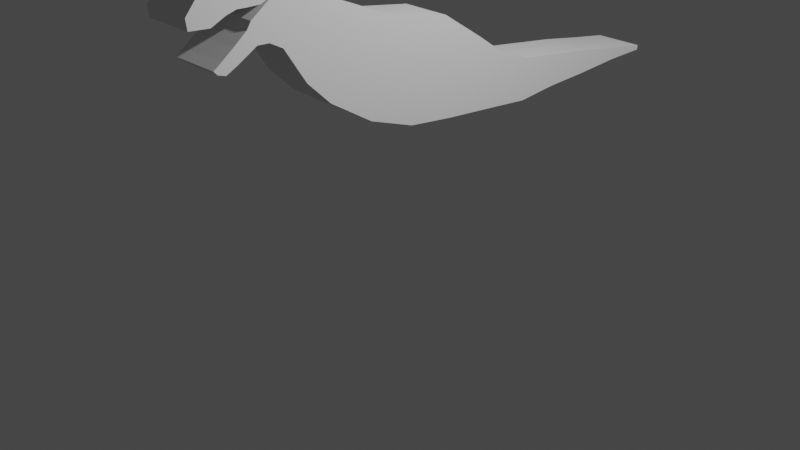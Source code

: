 # Source: 3-2._Dino_Body.blend  (saved by Blender 3.2.14; exported with 4.5.12 LTS)
import bpy
from mathutils import Matrix  # noqa: F401  (used for matrix-valued properties, if any)

bpy.ops.wm.read_factory_settings(use_empty=True)
scene = bpy.context.scene
scene.name = 'Scene'

# ---- collections
col_collection = bpy.data.collections.new('Collection'); scene.collection.children.link(col_collection)

# ---- world
world_world = bpy.data.worlds.new('World'); scene.world = world_world
world_world.use_nodes = True; world_world.node_tree.nodes.clear()
_N = world_world.node_tree.nodes; _L = world_world.node_tree.links
n0 = _N.new('ShaderNodeOutputWorld'); n0.name = 'World Output'; n0.location = (300, 300)
n1 = _N.new('ShaderNodeBackground'); n1.name = 'Background'; n1.location = (10, 300)
n1.inputs[0].default_value = (0.05088, 0.05088, 0.05088, 1.0)
_L.new(n1.outputs[0], n0.inputs[0])
n0.is_active_output = True
world_world.color = (0.05088, 0.05088, 0.05088)
world_world.use_sun_shadow = False
world_world.sun_shadow_jitter_overblur = 0.0

# ---- cameras
cam_camera = bpy.data.cameras.new('Camera')
cam_camera.clip_end = 100.0
cam_camera.ortho_scale = 7.314

# ---- lights
light_light = bpy.data.lights.new('Light', 'POINT')
light_light.transmission_factor = 0.0
light_light.energy = 1000.0
light_light.shadow_soft_size = 0.1
light_light.shadow_maximum_resolution = 0.006
light_light.use_absolute_resolution = True

# ---- meshes
me_plane = bpy.data.meshes.new('Plane')
me_plane.from_pydata([(0.2677, -0.2569, 2.185), (0.2677, -0.5964, 1.287), (0.2677, 0.8228, 1.791), (0.2677, 0.4439, 1.051), (0.2677, 0.347, 2.096), (0.2677, -0.08613, 1.11), (0.2677, 1.213, 1.526), (0.2677, 0.9492, 1.01), (0.2677, 1.558, 1.413), (0.2677, 1.515, 0.9612), (0.2677, 2.006, 1.355), (0.2677, 1.973, 1.009), (0.2677, 2.508, 1.29), (0.2677, 2.484, 1.034), (0.2677, 3.034, 1.203), (0.2677, 3.021, 1.072), (0.2677, 3.498, 1.133), (0.2677, 3.493, 1.083), (0.2677, -0.7539, 2.401), (0.2677, -1.069, 1.577), (0.2677, -1.039, 2.49), (0.2677, -1.325, 1.823), (0.2677, -1.261, 2.73), (0.2677, -1.561, 2.183), (0.2677, -1.631, 2.975), (0.2677, -1.699, 2.257), (0.2677, -1.945, 2.907), (0.2677, -1.822, 2.262), (0.2677, -2.152, 2.784), (0.2677, -2.028, 2.139), (0.2677, -2.354, 2.76), (0.2677, -2.142, 2.08), (0.2677, -2.475, 2.616), (0.2677, -2.221, 2.104), (0.2677, -0.4266, 1.736), (0.2677, 0.6334, 1.421), (0.2677, 0.1304, 1.603), (0.2677, 1.081, 1.268), (0.2677, 1.536, 1.187), (0.2677, 1.989, 1.182), (0.2677, 2.496, 1.162), (0.2677, 3.028, 1.138), (0.2677, 3.495, 1.108), (0.2677, -0.9114, 1.989), (0.2677, -1.182, 2.157), (0.2677, -1.411, 2.457), (0.2677, -1.635, 2.647), (0.2677, -1.896, 2.59), (0.2677, -2.104, 2.563), (0.2677, -2.253, 2.492), (0.2677, -2.461, 2.507), (0.2677, -1.87, 2.476), (0.2677, -2.056, 2.293), (0.2677, -2.175, 2.203), (0.2677, -2.258, 2.143), (0.2677, -1.813, 2.931), (0.2677, -1.767, 2.591), (0.2677, -1.438, 2.891), (0.2677, -1.63, 2.22), (0.2677, -1.523, 2.552), (0.2677, -2.049, 2.846), (0.2677, -1.925, 2.2), (0.2677, -1.999, 2.594), (0.2677, -1.916, 2.405), (0.0, -0.2569, 2.185), (0.0, -0.5964, 1.287), (0.0, 0.8228, 1.791), (0.0, 0.4439, 1.051), (0.0, 0.347, 2.096), (0.0, -0.08613, 1.11), (0.0, 1.213, 1.526), (0.0, 0.9492, 1.01), (0.0, 1.558, 1.413), (0.0, 1.515, 0.9612), (0.0, 2.006, 1.355), (0.0, 1.973, 1.009), (0.0, 2.508, 1.29), (0.0, 2.484, 1.034), (0.0, 3.034, 1.203), (0.0, 3.021, 1.072), (0.0, 3.498, 1.133), (0.0, 3.493, 1.083), (0.0, -0.7539, 2.401), (0.0, -1.069, 1.577), (0.0, -1.039, 2.49), (0.0, -1.325, 1.823), (0.0, -1.261, 2.73), (0.0, -1.561, 2.183), (0.0, -1.631, 2.975), (0.0, -1.699, 2.257), (0.0, -1.945, 2.907), (0.0, -1.822, 2.262), (0.0, -2.152, 2.784), (0.0, -2.028, 2.139), (0.0, -2.354, 2.76), (0.0, -2.142, 2.08), (0.0, -2.475, 2.616), (0.0, -2.221, 2.104), (0.0, 3.495, 1.108), (0.0, -1.635, 2.647), (0.0, -1.896, 2.59), (0.0, -2.104, 2.563), (0.0, -2.253, 2.492), (0.0, -2.461, 2.507), (0.0, -1.87, 2.476), (0.0, -2.056, 2.293), (0.0, -2.175, 2.203), (0.0, -2.258, 2.143), (0.0, -1.813, 2.931), (0.0, -1.767, 2.591), (0.0, -1.438, 2.891), (0.0, -1.63, 2.22), (0.0, -2.049, 2.846), (0.0, -1.925, 2.2), (0.0, -1.999, 2.594), (0.0, -1.916, 2.405)], [], [(36, 5, 3, 35), (34, 1, 5, 36), (35, 3, 7, 37), (37, 7, 9, 38), (38, 9, 11, 39), (39, 11, 13, 40), (40, 13, 15, 41), (41, 15, 17, 42), (34, 0, 18, 43), (43, 18, 20, 44), (44, 20, 22, 45), (59, 57, 24, 46), (56, 55, 26, 47), (62, 60, 28, 48), (48, 28, 30, 49), (49, 30, 32, 50), (31, 53, 54, 33), (29, 52, 53, 31), (61, 63, 52, 29), (25, 46, 51, 27), (58, 59, 46, 25), (21, 44, 45, 23), (19, 43, 44, 21), (1, 34, 43, 19), (14, 41, 42, 16), (12, 40, 41, 14), (10, 39, 40, 12), (8, 38, 39, 10), (6, 37, 38, 8), (2, 35, 37, 6), (0, 34, 36, 4), (4, 36, 35, 2), (46, 24, 55, 56), (23, 45, 59, 58), (45, 22, 57, 59), (27, 51, 63, 61), (47, 26, 60, 62), (19, 21, 85, 83), (4, 2, 66, 68), (54, 53, 106, 107), (42, 17, 81, 98), (5, 1, 65, 69), (53, 52, 105, 106), (22, 20, 84, 86), (52, 63, 115, 105), (21, 23, 87, 85), (55, 24, 88, 108), (7, 3, 67, 71), (46, 56, 109, 99), (24, 57, 110, 88), (2, 6, 70, 66), (23, 58, 111, 87), (57, 22, 86, 110), (9, 7, 71, 73), (58, 25, 89, 111), (26, 55, 108, 90), (6, 8, 72, 70), (50, 32, 96, 103), (25, 27, 91, 89), (49, 50, 103, 102), (11, 9, 73, 75), (48, 49, 102, 101), (28, 60, 112, 92), (8, 10, 74, 72), (60, 26, 90, 112), (62, 48, 101, 114), (27, 61, 113, 91), (61, 29, 93, 113), (56, 47, 100, 109), (13, 11, 75, 77), (47, 62, 114, 100), (30, 28, 92, 94), (10, 12, 76, 74), (63, 51, 104, 115), (29, 31, 95, 93), (33, 54, 107, 97), (15, 13, 77, 79), (32, 30, 94, 96), (12, 14, 78, 76), (31, 33, 97, 95), (16, 42, 98, 80), (17, 15, 79, 81), (14, 16, 80, 78), (18, 0, 64, 82), (0, 4, 68, 64), (1, 19, 83, 65), (3, 5, 69, 67), (20, 18, 82, 84), (51, 46, 99, 104)])
_uv = me_plane.uv_layers.new(name='UVMap')
_uv.uv.foreach_set('vector', [0.5, 0.5, 1.0, 0.5, 1.0, 1.0, 0.5, 1.0, 0.5, 0.0, 1.0, 0.0, 1.0, 0.5, 0.5, 0.5, 0.5, 1.0, 1.0, 1.0, 1.0, 1.0, 0.5, 1.0, 0.5, 1.0, 1.0, 1.0, 1.0, 1.0, 0.5, 1.0, 0.5, 1.0, 1.0, 1.0, 1.0, 1.0, 0.5, 1.0, 0.5, 1.0, 1.0, 1.0, 1.0, 1.0, 0.5, 1.0, 0.5, 1.0, 1.0, 1.0, 1.0, 1.0, 0.5, 1.0, 0.5, 1.0, 1.0, 1.0, 1.0, 1.0, 0.5, 1.0, 0.5, 0.0, 0.0, 0.0, 0.0, 0.0, 0.5, 0.0, 0.5, 0.0, 0.0, 0.0, 0.0, 0.0, 0.5, 0.0, 0.5, 0.0, 0.0, 0.0, 0.0, 0.0, 0.5, 0.0, 0.5, 0.0, 0.0, 0.0, 0.0, 0.0, 0.5, 0.0, 0.5, 0.0, 0.0, 0.0, 0.0, 0.0, 0.5, 0.0, 0.5, 0.0, 0.0, 0.0, 0.0, 0.0, 0.5, 0.0, 0.5, 0.0, 0.0, 0.0, 0.0, 0.0, 0.5, 0.0, 0.5, 0.0, 0.0, 0.0, 0.0, 0.0, 0.5, 0.0, 1.0, 0.0, 0.8506, 0.0, 0.9699, 0.0, 1.0, 0.0, 1.0, 0.0, 0.8189, 0.0, 0.8506, 0.0, 1.0, 0.0, 1.0, 0.0, 0.7462, 0.0, 0.8189, 0.0, 1.0, 0.0, 1.0, 0.0, 0.5, 0.0, 0.6736, 0.0, 1.0, 0.0, 1.0, 0.0, 0.5, 0.0, 0.5, 0.0, 1.0, 0.0, 1.0, 0.0, 0.5, 0.0, 0.5, 0.0, 1.0, 0.0, 1.0, 0.0, 0.5, 0.0, 0.5, 0.0, 1.0, 0.0, 1.0, 0.0, 0.5, 0.0, 0.5, 0.0, 1.0, 0.0, 0.0, 1.0, 0.5, 1.0, 0.5, 1.0, 0.0, 1.0, 0.0, 1.0, 0.5, 1.0, 0.5, 1.0, 0.0, 1.0, 0.0, 1.0, 0.5, 1.0, 0.5, 1.0, 0.0, 1.0, 0.0, 1.0, 0.5, 1.0, 0.5, 1.0, 0.0, 1.0, 0.0, 1.0, 0.5, 1.0, 0.5, 1.0, 0.0, 1.0, 0.0, 1.0, 0.5, 1.0, 0.5, 1.0, 0.0, 1.0, 0.0, 0.0, 0.5, 0.0, 0.5, 0.5, 0.0, 0.5, 0.0, 0.5, 0.5, 0.5, 0.5, 1.0, 0.0, 1.0, 0.5, 0.0, 0.0, 0.0, 0.0, 0.0, 0.5, 0.0, 1.0, 0.0, 0.5, 0.0, 0.5, 0.0, 1.0, 0.0, 0.5, 0.0, 0.0, 0.0, 0.0, 0.0, 0.5, 0.0, 1.0, 0.0, 0.6736, 0.0, 0.7462, 0.0, 1.0, 0.0, 0.5, 0.0, 0.0, 0.0, 0.0, 0.0, 0.5, 0.0, 1.0, 0.0, 1.0, 0.0, 1.0, 0.0, 1.0, 0.0, 0.0, 0.5, 0.0, 1.0, 0.0, 1.0, 0.0, 0.5, 0.9699, 0.0, 0.8506, 0.0, 0.8506, 0.0, 0.9699, 0.0, 0.5, 1.0, 1.0, 1.0, 1.0, 1.0, 0.5, 1.0, 1.0, 0.5, 1.0, 0.0, 1.0, 0.0, 1.0, 0.5, 0.8506, 0.0, 0.8189, 0.0, 0.8189, 0.0, 0.8506, 0.0, 0.0, 0.0, 0.0, 0.0, 0.0, 0.0, 0.0, 0.0, 0.8189, 0.0, 0.7462, 0.0, 0.7462, 0.0, 0.8189, 0.0, 1.0, 0.0, 1.0, 0.0, 1.0, 0.0, 1.0, 0.0, 0.0, 0.0, 0.0, 0.0, 0.0, 0.0, 0.0, 0.0, 1.0, 1.0, 1.0, 1.0, 1.0, 1.0, 1.0, 1.0, 0.5, 0.0, 0.5, 0.0, 0.5, 0.0, 0.5, 0.0, 0.0, 0.0, 0.0, 0.0, 0.0, 0.0, 0.0, 0.0, 0.0, 1.0, 0.0, 1.0, 0.0, 1.0, 0.0, 1.0, 1.0, 0.0, 1.0, 0.0, 1.0, 0.0, 1.0, 0.0, 0.0, 0.0, 0.0, 0.0, 0.0, 0.0, 0.0, 0.0, 1.0, 1.0, 1.0, 1.0, 1.0, 1.0, 1.0, 1.0, 1.0, 0.0, 1.0, 0.0, 1.0, 0.0, 1.0, 0.0, 0.0, 0.0, 0.0, 0.0, 0.0, 0.0, 0.0, 0.0, 0.0, 1.0, 0.0, 1.0, 0.0, 1.0, 0.0, 1.0, 0.5, 0.0, 0.0, 0.0, 0.0, 0.0, 0.5, 0.0, 1.0, 0.0, 1.0, 0.0, 1.0, 0.0, 1.0, 0.0, 0.5, 0.0, 0.5, 0.0, 0.5, 0.0, 0.5, 0.0, 1.0, 1.0, 1.0, 1.0, 1.0, 1.0, 1.0, 1.0, 0.5, 0.0, 0.5, 0.0, 0.5, 0.0, 0.5, 0.0, 0.0, 0.0, 0.0, 0.0, 0.0, 0.0, 0.0, 0.0, 0.0, 1.0, 0.0, 1.0, 0.0, 1.0, 0.0, 1.0, 0.0, 0.0, 0.0, 0.0, 0.0, 0.0, 0.0, 0.0, 0.5, 0.0, 0.5, 0.0, 0.5, 0.0, 0.5, 0.0, 1.0, 0.0, 1.0, 0.0, 1.0, 0.0, 1.0, 0.0, 1.0, 0.0, 1.0, 0.0, 1.0, 0.0, 1.0, 0.0, 0.5, 0.0, 0.5, 0.0, 0.5, 0.0, 0.5, 0.0, 1.0, 1.0, 1.0, 1.0, 1.0, 1.0, 1.0, 1.0, 0.5, 0.0, 0.5, 0.0, 0.5, 0.0, 0.5, 0.0, 0.0, 0.0, 0.0, 0.0, 0.0, 0.0, 0.0, 0.0, 0.0, 1.0, 0.0, 1.0, 0.0, 1.0, 0.0, 1.0, 0.7462, 0.0, 0.6736, 0.0, 0.6736, 0.0, 0.7462, 0.0, 1.0, 0.0, 1.0, 0.0, 1.0, 0.0, 1.0, 0.0, 1.0, 0.0, 0.9699, 0.0, 0.9699, 0.0, 1.0, 0.0, 1.0, 1.0, 1.0, 1.0, 1.0, 1.0, 1.0, 1.0, 0.0, 0.0, 0.0, 0.0, 0.0, 0.0, 0.0, 0.0, 0.0, 1.0, 0.0, 1.0, 0.0, 1.0, 0.0, 1.0, 1.0, 0.0, 1.0, 0.0, 1.0, 0.0, 1.0, 0.0, 0.0, 1.0, 0.5, 1.0, 0.5, 1.0, 0.0, 1.0, 1.0, 1.0, 1.0, 1.0, 1.0, 1.0, 1.0, 1.0, 0.0, 1.0, 0.0, 1.0, 0.0, 1.0, 0.0, 1.0, 0.0, 0.0, 0.0, 0.0, 0.0, 0.0, 0.0, 0.0, 0.0, 0.0, 0.0, 0.5, 0.0, 0.5, 0.0, 0.0, 1.0, 0.0, 1.0, 0.0, 1.0, 0.0, 1.0, 0.0, 1.0, 1.0, 1.0, 0.5, 1.0, 0.5, 1.0, 1.0, 0.0, 0.0, 0.0, 0.0, 0.0, 0.0, 0.0, 0.0, 0.6736, 0.0, 0.5, 0.0, 0.5, 0.0, 0.6736, 0.0])
me_plane.update()

# ---- objects
ob_light = bpy.data.objects.new('Light', light_light)
ob_camera = bpy.data.objects.new('Camera', cam_camera)
ob_front = bpy.data.objects.new('front', None)
ob_side = bpy.data.objects.new('side', None)
ob_plane = bpy.data.objects.new('Plane', me_plane)

# ---- transforms, parenting, visibility, modifiers, constraints
ob_light.location = (4.076, 1.005, 5.904)
ob_light.rotation_euler = (0.6503, 0.05522, 1.866)
ob_light.lock_rotations_4d = False
ob_light.empty_display_type = 'ARROWS'
ob_light.color = (0.0, 0.0, 0.0, 0.0)
ob_light.lineart.crease_threshold = 0.0
ob_camera.location = (7.359, -6.926, 4.958)
ob_camera.rotation_euler = (1.109, 0.0, 0.8149)
ob_camera.lock_rotations_4d = False
ob_camera.empty_display_type = 'ARROWS'
ob_camera.color = (0.0, 0.0, 0.0, 0.0)
ob_camera.display_type = 'WIRE'
ob_camera.lineart.crease_threshold = 0.0
ob_front.location = (0.04686, 2.0, 1.349)
ob_front.rotation_euler = (1.571, -0.0, 0.0)
ob_front.scale = (1.161, 1.161, 1.161)
ob_front.empty_display_type = 'IMAGE'
ob_front.empty_display_size = 5.0
ob_front.use_empty_image_alpha = True
ob_front.color = (1.0, 1.0, 1.0, 0.2374)
ob_front.hide_select = True
ob_side.location = (-2.0, 0.3469, 1.574)
ob_side.rotation_euler = (1.571, -0.0, 4.712)
ob_side.scale = (1.45, 1.45, 1.45)
ob_side.empty_display_type = 'IMAGE'
ob_side.empty_display_size = 5.0
ob_side.use_empty_image_alpha = True
ob_side.color = (1.0, 1.0, 1.0, 0.2302)
ob_side.hide_select = True
ob_plane.location = (0.0, 0.0, 0.0)
_m = ob_plane.modifiers.new('Mirror', 'MIRROR')
_m.use_clip = True

# ---- collection membership
col_collection.objects.link(ob_light)
col_collection.objects.link(ob_camera)
col_collection.objects.link(ob_front)
col_collection.objects.link(ob_side)
col_collection.objects.link(ob_plane)

# ---- scene / render settings (as saved in the file)
scene.camera = ob_camera
scene.frame_start = 1; scene.frame_end = 250; scene.frame_set(1)
scene.render.engine = 'BLENDER_EEVEE_NEXT'
scene.cycles.sampling_pattern = 'TABULATED_SOBOL'
scene.cycles.use_light_tree = False
scene.view_settings.view_transform = 'Filmic'
bpy.context.view_layer.update()
